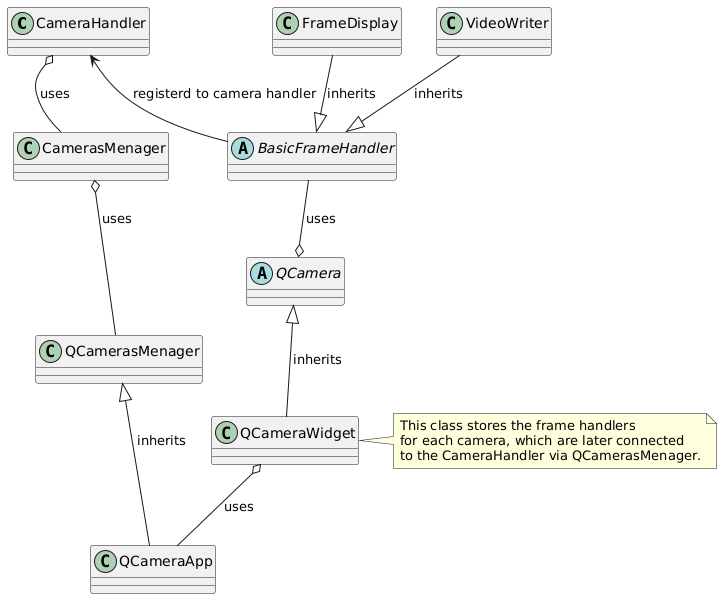

The diagram above was rendered by PlantUML. Its source (embedded in the PNG):
@startuml
class CameraHandler

class CamerasMenager

abstract QCamera

class QCamerasMenager

class QCameraWidget
note right: This class stores the frame handlers \nfor each camera, which are later connected \nto the CameraHandler via QCamerasMenager.
class QCameraApp

abstract BasicFrameHandler

class FrameDisplay

class VideoWriter



QCameraWidget o-- QCameraApp : uses
QCamerasMenager <|-- QCameraApp : inherits
QCamera <|-- QCameraWidget: inherits
BasicFrameHandler --o QCamera: uses
FrameDisplay --|> BasicFrameHandler: inherits
VideoWriter--|> BasicFrameHandler: inherits

CamerasMenager o-- QCamerasMenager: uses
CameraHandler o-- CamerasMenager: uses
CameraHandler <-- BasicFrameHandler: registerd to camera handler
@enduml